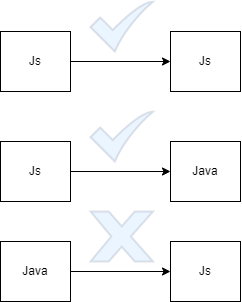

The diagram above was exported from draw.io. Its source (the exported page's mxGraphModel, read from the mxfile embedded in the PNG):
<mxGraphModel dx="865" dy="541" grid="1" gridSize="10" guides="1" tooltips="1" connect="1" arrows="1" fold="1" page="1" pageScale="1" pageWidth="827" pageHeight="1169" math="0" shadow="0">
  <root>
    <mxCell id="0" />
    <mxCell id="1" parent="0" />
    <mxCell id="0TszespmV-OLwewuVDay-1" value="Js" style="rounded=0;whiteSpace=wrap;html=1;" vertex="1" parent="1">
      <mxGeometry x="130" y="110" width="70" height="60" as="geometry" />
    </mxCell>
    <mxCell id="0TszespmV-OLwewuVDay-2" value="Js" style="rounded=0;whiteSpace=wrap;html=1;" vertex="1" parent="1">
      <mxGeometry x="300" y="110" width="70" height="60" as="geometry" />
    </mxCell>
    <mxCell id="0TszespmV-OLwewuVDay-3" value="Js" style="rounded=0;whiteSpace=wrap;html=1;" vertex="1" parent="1">
      <mxGeometry x="130" y="220" width="70" height="60" as="geometry" />
    </mxCell>
    <mxCell id="0TszespmV-OLwewuVDay-4" value="Java" style="rounded=0;whiteSpace=wrap;html=1;" vertex="1" parent="1">
      <mxGeometry x="300" y="220" width="70" height="60" as="geometry" />
    </mxCell>
    <mxCell id="0TszespmV-OLwewuVDay-5" value="Java" style="rounded=0;whiteSpace=wrap;html=1;" vertex="1" parent="1">
      <mxGeometry x="130" y="320" width="70" height="60" as="geometry" />
    </mxCell>
    <mxCell id="0TszespmV-OLwewuVDay-6" value="Js" style="rounded=0;whiteSpace=wrap;html=1;" vertex="1" parent="1">
      <mxGeometry x="300" y="320" width="70" height="60" as="geometry" />
    </mxCell>
    <mxCell id="0TszespmV-OLwewuVDay-7" value="" style="endArrow=classic;html=1;rounded=0;entryX=0;entryY=0.5;entryDx=0;entryDy=0;exitX=1;exitY=0.5;exitDx=0;exitDy=0;" edge="1" parent="1" source="0TszespmV-OLwewuVDay-5" target="0TszespmV-OLwewuVDay-6">
      <mxGeometry width="50" height="50" relative="1" as="geometry">
        <mxPoint x="160" y="490" as="sourcePoint" />
        <mxPoint x="210" y="440" as="targetPoint" />
      </mxGeometry>
    </mxCell>
    <mxCell id="0TszespmV-OLwewuVDay-8" value="" style="endArrow=classic;html=1;rounded=0;entryX=0;entryY=0.5;entryDx=0;entryDy=0;exitX=1;exitY=0.5;exitDx=0;exitDy=0;" edge="1" parent="1" source="0TszespmV-OLwewuVDay-3" target="0TszespmV-OLwewuVDay-4">
      <mxGeometry width="50" height="50" relative="1" as="geometry">
        <mxPoint x="210" y="260" as="sourcePoint" />
        <mxPoint x="310" y="260" as="targetPoint" />
      </mxGeometry>
    </mxCell>
    <mxCell id="0TszespmV-OLwewuVDay-9" value="" style="endArrow=classic;html=1;rounded=0;exitX=1;exitY=0.5;exitDx=0;exitDy=0;entryX=0;entryY=0.5;entryDx=0;entryDy=0;" edge="1" parent="1" source="0TszespmV-OLwewuVDay-1" target="0TszespmV-OLwewuVDay-2">
      <mxGeometry width="50" height="50" relative="1" as="geometry">
        <mxPoint x="210" y="139.57999999999998" as="sourcePoint" />
        <mxPoint x="290" y="140" as="targetPoint" />
      </mxGeometry>
    </mxCell>
    <mxCell id="0TszespmV-OLwewuVDay-10" value="" style="sketch=0;html=1;strokeColor=#ACB7C7;shadow=0;align=center;verticalAlign=top;fillColor=#cce5ff;shape=mxgraph.gcp2.check;fontSize=1;opacity=40;strokeWidth=2;" vertex="1" parent="1">
      <mxGeometry x="220" y="190" width="62.5" height="50" as="geometry" />
    </mxCell>
    <mxCell id="0TszespmV-OLwewuVDay-11" value="" style="sketch=0;html=1;strokeColor=#ACB7C7;shadow=0;align=center;verticalAlign=top;fillColor=#cce5ff;shape=mxgraph.gcp2.check;fontSize=1;opacity=40;strokeWidth=2;" vertex="1" parent="1">
      <mxGeometry x="220" y="80" width="62.5" height="50" as="geometry" />
    </mxCell>
    <mxCell id="0TszespmV-OLwewuVDay-12" value="" style="verticalLabelPosition=bottom;verticalAlign=top;html=1;shape=mxgraph.basic.x;fontSize=1;strokeColor=#ACB7C7;strokeWidth=2;fillColor=#cce5ff;opacity=40;sketch=0;shadow=0;" vertex="1" parent="1">
      <mxGeometry x="220" y="290" width="62.5" height="50" as="geometry" />
    </mxCell>
  </root>
</mxGraphModel>